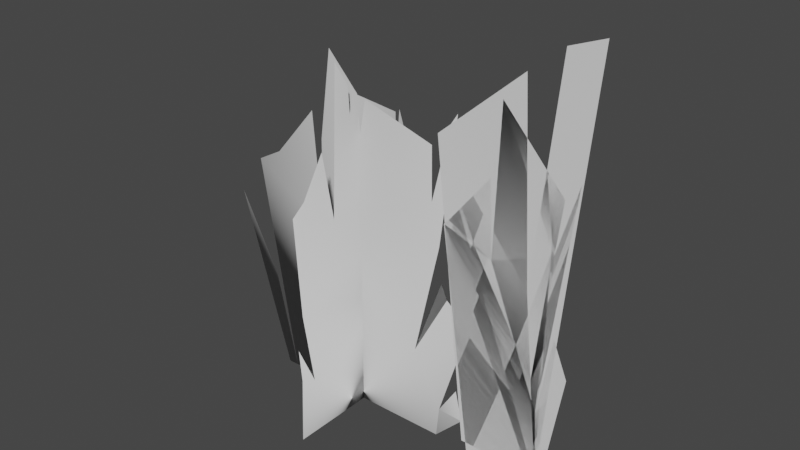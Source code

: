 # Source: exportTest.blend  (saved by Blender 2.80.75; exported with 4.5.12 LTS)
import bpy
from mathutils import Matrix  # noqa: F401  (used for matrix-valued properties, if any)

bpy.ops.wm.read_factory_settings(use_empty=True)
scene = bpy.context.scene
scene.name = 'Scene'

# ---- world
world_world = bpy.data.worlds.new('World'); scene.world = world_world
world_world.use_nodes = True; world_world.node_tree.nodes.clear()
_N = world_world.node_tree.nodes; _L = world_world.node_tree.links
n0 = _N.new('ShaderNodeOutputWorld'); n0.name = 'World Output'; n0.location = (300, 300)
n1 = _N.new('ShaderNodeBackground'); n1.name = 'Background'; n1.location = (10, 300)
n1.inputs[0].default_value = (0.05088, 0.05088, 0.05088, 1.0)
_L.new(n1.outputs[0], n0.inputs[0])
n0.is_active_output = True
world_world.color = (0.05088, 0.05088, 0.05088)
world_world.use_sun_shadow = False
world_world.sun_shadow_jitter_overblur = 0.0

# ---- meshes
me_2 = bpy.data.meshes.new('2')
me_2.from_pydata([(0.7877, 0.009801, -4.282e-08), (0.4737, 0.007922, -4.299e-08), (0.7983, 1.557, -8.385e-08), (0.9291, 1.606, -7.944e-08), (0.6703, 1.454, -9.317e-08), (0.7148, 0.7201, -1.597e-07), (0.3427, 1.172, -1.188e-07)], [], [(0, 3, 2, 5, 4, 6, 1)])
_uv = me_2.uv_layers.new(name='UVMap')
_uv.uv.foreach_set('vector', [1.0, 0.0, 0.0, 0.0, 0.8415, 1.0, 0.7998, 1.0, 0.7581, 1.0, 0.7415, 1.0, 0.8415, 0.0])
me_2.use_remesh_preserve_volume = False
me_2.use_remesh_preserve_attributes = False
me_2.use_mirror_vertex_groups = False
me_2.update()
me_1 = bpy.data.meshes.new('1')
me_1.from_pydata([(0.5003, -0.05814, -5.702e-08), (0.8292, 1.084, -1.267e-07), (0.5898, 1.348, -1.028e-07), (0.5552, 1.076, -9.666e-08), (0.3745, 0.8563, -1.166e-07), (0.8819, 1.149, -1.208e-07), (0.8047, 0.8839, -5.813e-08), (0.7983, -0.06607, -5.741e-08), (0.8823, 0.4508, -1.841e-07), (0.8263, 0.5858, -1.719e-07), (0.5703, 0.7855, -9.744e-08), (0.7736, 0.2731, -1.134e-07), (0.3942, 0.8761, -1.148e-07)], [], [(11, 5, 6, 1, 2, 10, 3, 12, 4, 0, 7, 8, 9)])
_uv = me_1.uv_layers.new(name='UVMap')
_uv.uv.foreach_set('vector', [0.5, 0.0, 0.0, 0.0, 0.5, 0.0, 0.0, 0.0, 0.7581, 1.0, 0.2184, 0.0, 0.0, 0.0, 0.3791, 0.5, 0.7581, 1.0, 0.8415, 0.0, 1.0, 0.0, 0.0, 0.0, 0.7581, 1.0])
me_1.use_remesh_preserve_volume = False
me_1.use_remesh_preserve_attributes = False
me_1.use_mirror_vertex_groups = False
me_1.auto_texspace = False
me_1.update()
me_3 = bpy.data.meshes.new('3')
me_3.from_pydata([(0.001561, 0.08678, -0.2076), (0.001561, 0.9226, 0.2784), (0.001561, 1.237, 0.02847), (0.001561, 1.165, 0.044), (0.001561, 0.9499, -0.2662), (0.394, 0.5658, -0.0005491), (0.3918, 1.213, -0.001222), (0.3681, 0.09486, -0.001222), (-0.00454, 1.223, -0.001222), (0.3553, 0.758, -0.001222), (-0.1774, 1.013, -0.001222), (-0.3969, 0.9042, -0.001222), (0.006772, 1.083, -0.001222), (0.03093, 1.212, -0.001222), (0.4414, 0.2079, -0.001222), (-0.4461, 0.3705, -0.001222), (-0.398, -0.02335, -0.001222), (-0.6075, 0.6823, -0.001222), (-0.4999, 0.8477, -0.001222), (0.2539, 0.3073, -0.001222), (-0.1845, 0.6577, -0.001222), (0.3681, 0.62, -0.001222), (0.4896, 0.4851, -0.001222), (0.3567, -0.02335, -0.001222), (0.3212, 0.9182, -0.001222), (0.4208, 1.258, -0.001222), (-0.2201, 1.11, -0.001222), (-0.1289, 1.358, -0.001222), (0.3183, 1.124, -0.001222), (-0.3556, -0.02335, -0.001222), (0.001561, -0.02335, 0.335), (0.001561, 1.102, -0.1948), (0.001561, 1.365, 0.1109), (0.001561, 1.072, 0.1858), (0.001561, 0.4898, 0.3076), (0.001561, 1.105, -0.2163), (0.001561, 0.889, -0.1955), (0.001561, 0.6574, -0.392), (0.001561, 0.6895, -0.2242), (0.001561, 0.8029, 0.1359), (0.001561, 0.8813, 0.3328), (0.001561, 1.268, 0.05038), (0.001561, 0.3632, 0.3352), (0.001561, 0.3869, -0.2801), (0.001561, -0.02335, -0.2712), (0.001561, 0.2281, 0.3232), (0.001561, 0.2004, 0.2615), (0.469, 0.09001, -0.001269), (0.001561, 0.382, -0.3178), (0.001561, -0.02335, -0.191), (0.001561, 0.7191, -0.2785), (0.001561, 0.1152, -0.2659), (0.001561, 0.03171, -0.1993)], [], [(47, 14, 7), (20, 29, 19), (15, 17, 16), (39, 38, 36), (45, 46, 42), (51, 0, 52), (44, 52, 49), (47, 7, 23), (19, 9, 20), (9, 25, 6), (24, 9, 6), (24, 28, 12), (28, 13, 12), (12, 8, 10), (8, 27, 10), (9, 24, 20), (5, 19, 21), (7, 22, 19), (22, 5, 19), (29, 23, 19), (23, 7, 19), (11, 18, 20), (18, 29, 20), (20, 26, 11), (10, 20, 12), (24, 12, 20), (15, 16, 29), (0, 46, 52), (52, 46, 49), (49, 46, 30), (46, 43, 34), (34, 39, 40), (1, 39, 33), (34, 38, 39), (40, 39, 1), (50, 38, 37), (37, 38, 43), (43, 46, 0), (43, 38, 34), (39, 3, 32), (32, 3, 41), (3, 31, 2), (35, 36, 4), (4, 36, 38), (3, 36, 31), (39, 36, 3), (45, 30, 46), (51, 48, 0), (44, 51, 52)])
_uv = me_3.uv_layers.new(name='UVMap')
_uv.uv.foreach_set('vector', [0.0, 0.0, 0.0, 0.0, 0.0, 0.0, 0.2184, 0.0, 0.8415, 0.0, 0.5, 0.0, 0.0, 0.0, 0.0, 0.0, 0.0, 0.0, 0.2184, 0.0, 0.7581, 1.0, 0.5, 0.0, 0.0, 0.0, 0.0, 0.0, 0.0, 0.0, 0.0, 0.0, 0.0, 0.0, 0.0, 0.0, 0.0, 0.0, 0.0, 0.0, 0.0, 0.0, 0.0, 0.0, 0.0, 0.0, 0.0, 0.0, 0.5, 0.0, 0.25, 0.0, 0.2184, 0.0, 0.25, 0.0, 0.0, 0.0, 0.25, 0.0, 0.5, 0.0, 0.25, 0.0, 0.25, 0.0, 0.5, 0.0, 0.0, 0.0, 0.2843, 0.375, 0.0, 0.0, 0.1895, 0.25, 0.2843, 0.375, 0.2843, 0.375, 0.3791, 0.5, 0.4883, 0.5, 0.3791, 0.5, 0.7581, 1.0, 0.4883, 0.5, 0.25, 0.0, 0.5, 0.0, 0.2184, 0.0, 0.3791, 0.5, 0.5, 0.0, 0.7581, 1.0, 0.5, 0.0, 0.0, 0.0, 0.5, 0.0, 0.0, 0.0, 0.3791, 0.5, 0.5, 0.0, 0.8415, 0.0, 1.0, 0.0, 0.5, 0.0, 1.0, 0.0, 0.5, 0.0, 0.5, 0.0, 0.1895, 0.25, 0.3791, 0.5, 0.2184, 0.0, 0.3791, 0.5, 0.8415, 0.0, 0.2184, 0.0, 0.2184, 0.0, 0.0, 0.0, 0.1895, 0.25, 0.4883, 0.5, 0.2184, 0.0, 0.2843, 0.375, 0.5, 0.0, 0.2843, 0.375, 0.2184, 0.0, 0.0, 0.0, 0.0, 0.0, 0.0, 0.0, 0.0, 0.0, 0.7998, 0.5, 0.0, 0.0, 0.0, 0.0, 0.7998, 0.5, 0.0, 0.0, 0.0, 0.0, 0.7998, 0.5, 0.8415, 0.0, 0.7998, 0.5, 0.0, 0.0, 0.7581, 1.0, 0.7581, 1.0, 0.2184, 0.0, 0.3791, 0.5, 0.1895, 0.25, 0.2184, 0.0, 0.0, 0.0, 0.7581, 1.0, 0.7581, 1.0, 0.2184, 0.0, 0.3791, 0.5, 0.2184, 0.0, 0.1895, 0.25, 0.3791, 0.5, 0.7581, 1.0, 0.0, 0.0, 0.0, 0.0, 0.7581, 1.0, 0.0, 0.0, 0.0, 0.0, 0.7998, 0.5, 0.0, 0.0, 0.0, 0.0, 0.7581, 1.0, 0.7581, 1.0, 0.2184, 0.0, 0.2843, 0.375, 0.7581, 1.0, 0.7581, 1.0, 0.2843, 0.375, 0.3791, 0.5, 0.2843, 0.375, 0.0, 0.0, 0.1895, 0.25, 0.0, 0.0, 0.5, 0.0, 0.25, 0.0, 0.25, 0.0, 0.5, 0.0, 0.7581, 1.0, 0.2843, 0.375, 0.5, 0.0, 0.0, 0.0, 0.2184, 0.0, 0.5, 0.0, 0.2843, 0.375, 0.0, 0.0, 0.0, 0.0, 0.0, 0.0, 0.0, 0.0, 0.0, 0.0, 0.0, 0.0, 0.0, 0.0, 0.0, 0.0, 0.0, 0.0])
_ca = me_3.color_attributes.new('Col', 'BYTE_COLOR', 'CORNER')
_ca.data.foreach_set('color', [0.1714, 1.0, 0.147, 1.0, 0.1714, 1.0, 0.147, 1.0, 0.1714, 1.0, 0.147, 1.0, 0.1714, 1.0, 0.147, 1.0, 0.1714, 1.0, 0.147, 1.0, 0.1714, 1.0, 0.147, 1.0, 0.1714, 1.0, 0.147, 1.0, 0.1714, 1.0, 0.147, 1.0, 0.1714, 1.0, 0.147, 1.0, 0.1714, 1.0, 0.147, 1.0, 0.1714, 1.0, 0.147, 1.0, 0.1714, 1.0, 0.147, 1.0, 0.1714, 1.0, 0.147, 1.0, 0.1714, 1.0, 0.147, 1.0, 0.1714, 1.0, 0.147, 1.0, 0.1714, 1.0, 0.147, 1.0, 0.1714, 1.0, 0.147, 1.0, 0.1714, 1.0, 0.147, 1.0, 0.1714, 1.0, 0.147, 1.0, 0.1714, 1.0, 0.147, 1.0, 0.1714, 1.0, 0.147, 1.0, 0.1714, 1.0, 0.147, 1.0, 0.1714, 1.0, 0.147, 1.0, 0.1714, 1.0, 0.147, 1.0, 0.1714, 1.0, 0.147, 1.0, 0.1714, 1.0, 0.147, 1.0, 0.1714, 1.0, 0.147, 1.0, 0.1714, 1.0, 0.147, 1.0, 0.1714, 1.0, 0.147, 1.0, 0.1714, 1.0, 0.147, 1.0, 0.1714, 1.0, 0.147, 1.0, 0.1714, 1.0, 0.147, 1.0, 0.1714, 1.0, 0.147, 1.0, 0.1714, 1.0, 0.147, 1.0, 0.1714, 1.0, 0.147, 1.0, 0.1714, 1.0, 0.147, 1.0, 0.1714, 1.0, 0.147, 1.0, 0.1714, 1.0, 0.147, 1.0, 0.1714, 1.0, 0.147, 1.0, 0.1714, 1.0, 0.147, 1.0, 0.1714, 1.0, 0.147, 1.0, 0.1714, 1.0, 0.147, 1.0, 0.1714, 1.0, 0.147, 1.0, 0.1714, 1.0, 0.147, 1.0, 0.1714, 1.0, 0.147, 1.0, 0.1714, 1.0, 0.147, 1.0, 0.1714, 1.0, 0.147, 1.0, 0.1714, 1.0, 0.147, 1.0, 0.1714, 1.0, 0.147, 1.0, 0.1714, 1.0, 0.147, 1.0, 0.1714, 1.0, 0.147, 1.0, 0.1714, 1.0, 0.147, 1.0, 0.1714, 1.0, 0.147, 1.0, 0.1714, 1.0, 0.147, 1.0, 0.1714, 1.0, 0.147, 1.0, 0.1714, 1.0, 0.147, 1.0, 0.1714, 1.0, 0.147, 1.0, 0.1714, 1.0, 0.147, 1.0, 0.1714, 1.0, 0.147, 1.0, 0.1714, 1.0, 0.147, 1.0, 0.1714, 1.0, 0.147, 1.0, 0.1714, 1.0, 0.147, 1.0, 0.1714, 1.0, 0.147, 1.0, 0.1714, 1.0, 0.147, 1.0, 0.1714, 1.0, 0.147, 1.0, 0.1714, 1.0, 0.147, 1.0, 0.1714, 1.0, 0.147, 1.0, 0.1714, 1.0, 0.147, 1.0, 0.1714, 1.0, 0.147, 1.0, 0.1714, 1.0, 0.147, 1.0, 0.1714, 1.0, 0.147, 1.0, 0.1714, 1.0, 0.147, 1.0, 0.1714, 1.0, 0.147, 1.0, 0.1714, 1.0, 0.147, 1.0, 0.1714, 1.0, 0.147, 1.0, 0.1714, 1.0, 0.147, 1.0, 0.1714, 1.0, 0.147, 1.0, 0.1714, 1.0, 0.147, 1.0, 0.1714, 1.0, 0.147, 1.0, 0.1714, 1.0, 0.147, 1.0, 0.1714, 1.0, 0.147, 1.0, 0.1714, 1.0, 0.147, 1.0, 0.1714, 1.0, 0.147, 1.0, 0.1714, 1.0, 0.147, 1.0, 0.1714, 1.0, 0.147, 1.0, 0.1714, 1.0, 0.147, 1.0, 0.1714, 1.0, 0.147, 1.0, 0.1714, 1.0, 0.147, 1.0, 0.1714, 1.0, 0.147, 1.0, 0.1714, 1.0, 0.147, 1.0, 0.1714, 1.0, 0.147, 1.0, 0.1714, 1.0, 0.147, 1.0, 0.1714, 1.0, 0.147, 1.0, 0.1714, 1.0, 0.147, 1.0, 0.1714, 1.0, 0.147, 1.0, 0.1714, 1.0, 0.147, 1.0, 0.1714, 1.0, 0.147, 1.0, 0.1714, 1.0, 0.147, 1.0, 0.1714, 1.0, 0.147, 1.0, 0.1714, 1.0, 0.147, 1.0, 0.1714, 1.0, 0.147, 1.0, 0.1714, 1.0, 0.147, 1.0, 0.1714, 1.0, 0.147, 1.0, 0.1714, 1.0, 0.147, 1.0, 0.1714, 1.0, 0.147, 1.0, 0.1714, 1.0, 0.147, 1.0, 0.1714, 1.0, 0.147, 1.0, 0.1714, 1.0, 0.147, 1.0, 0.1714, 1.0, 0.147, 1.0, 0.1714, 1.0, 0.147, 1.0, 0.1714, 1.0, 0.147, 1.0, 0.1714, 1.0, 0.147, 1.0, 0.1714, 1.0, 0.147, 1.0, 0.1714, 1.0, 0.147, 1.0, 0.1714, 1.0, 0.147, 1.0, 0.1714, 1.0, 0.147, 1.0, 0.1714, 1.0, 0.147, 1.0, 0.1714, 1.0, 0.147, 1.0, 0.1714, 1.0, 0.147, 1.0, 0.1714, 1.0, 0.147, 1.0, 0.1714, 1.0, 0.147, 1.0, 0.1714, 1.0, 0.147, 1.0, 0.1714, 1.0, 0.147, 1.0, 0.1714, 1.0, 0.147, 1.0, 0.1714, 1.0, 0.147, 1.0, 0.1714, 1.0, 0.147, 1.0, 0.1714, 1.0, 0.147, 1.0, 0.1714, 1.0, 0.147, 1.0, 0.1714, 1.0, 0.147, 1.0, 0.1714, 1.0, 0.147, 1.0, 0.1714, 1.0, 0.147, 1.0, 0.1714, 1.0, 0.147, 1.0, 0.1714, 1.0, 0.147, 1.0, 0.1714, 1.0, 0.147, 1.0, 0.1714, 1.0, 0.147, 1.0, 0.1714, 1.0, 0.147, 1.0, 0.1714, 1.0, 0.147, 1.0, 0.1714, 1.0, 0.147, 1.0, 0.1714, 1.0, 0.147, 1.0, 0.1714, 1.0, 0.147, 1.0, 0.1714, 1.0, 0.147, 1.0, 0.1714, 1.0, 0.147, 1.0, 0.1714, 1.0, 0.147, 1.0, 0.1714, 1.0, 0.147, 1.0, 0.1714, 1.0, 0.147, 1.0, 0.1714, 1.0, 0.147, 1.0, 0.1714, 1.0, 0.147, 1.0])
me_3.use_remesh_preserve_volume = False
me_3.use_remesh_preserve_attributes = False
me_3.use_mirror_vertex_groups = False
me_3.use_paint_bone_selection = False
me_3.use_paint_mask = True
me_3.update()
me_3.normals_split_custom_set([tuple(v) for v in zip(*[iter([0.8962, 0.4436, 0.002507, 0.7714, 0.6363, 0.002331, 0.9978, -0.06653, 0.002696, -0.2713, 0.9625, 0.001294, -0.9973, -0.07399, 0.002493, 0.6407, 0.7678, 0.002253, -0.7718, 0.6358, 0.001534, -0.6666, 0.7454, 0.0009589, -0.9978, -0.06611, 0.002254, 0.001918, 0.9854, 0.17, 0.002158, 0.9514, -0.3078, 0.001726, 0.977, -0.2132, 0.003931, 0.5689, 0.8224, 0.004746, 0.5992, 0.8006, 0.003164, 0.7299, 0.6836, 0.005465, 0.3913, -0.9202, 0.007047, 0.3774, -0.926, 0.007814, 0.1438, -0.9896, 0.005752, -0.09765, -0.9952, 0.007814, 0.1439, -0.9896, 0.008197, -0.1384, -0.9903, 0.9978, -0.06553, 0.002269, 0.9979, -0.06452, 0.002701, 0.9478, -0.3188, 0.002904, 0.6407, 0.7678, 0.002253, 0.4258, 0.9048, 0.001055, -0.2713, 0.9625, 0.001294, 0.4258, 0.9048, 0.001055, 0.3179, 0.9481, 0.0006711, 0.3081, 0.9513, 0.000719, 0.3312, 0.9436, 0.0009107, 0.4258, 0.9048, 0.001055, 0.3081, 0.9514, 0.000719, 0.3313, 0.9435, 0.0009107, 0.2732, 0.962, 0.0007669, 0.006287, 1.0, 0.0008149, 0.2731, 0.962, 0.0007669, 0.02554, 0.9997, 0.000719, 0.006326, 1.0, 0.0008149, 0.006316, 1.0, 0.0008149, -0.003711, 1.0, 0.000719, -0.1731, 0.9849, 0.0008628, -0.003668, 1.0, 0.000719, -0.09461, 0.9955, 0.0006711, -0.1731, 0.9849, 0.0008628, 0.4258, 0.9048, 0.001055, 0.3312, 0.9436, 0.0009107, -0.2712, 0.9625, 0.001294, 0.5736, 0.8191, 0.002261, 0.6407, 0.7678, 0.002276, 0.5123, 0.8588, 0.001243, 0.9703, 0.242, 0.002349, 0.7125, 0.7016, 0.001294, 0.6407, 0.7678, 0.002253, 0.7126, 0.7016, 0.001298, 0.5735, 0.8192, 0.002278, 0.6407, 0.7678, 0.00226, -0.9973, -0.07393, 0.002493, 0.9973, -0.07381, 0.002493, 0.6406, 0.7679, 0.002253, 0.9973, -0.07374, 0.002494, 0.9703, 0.242, 0.00235, 0.6407, 0.7678, 0.002254, -0.4031, 0.9152, 0.0009107, -0.5093, 0.8606, 0.0009107, -0.2714, 0.9625, 0.001294, -0.5094, 0.8605, 0.0009106, -0.9973, -0.07397, 0.002493, -0.2713, 0.9625, 0.001294, -0.2713, 0.9625, 0.001294, -0.1949, 0.9808, 0.0008149, -0.403, 0.9152, 0.0009107, -0.1731, 0.9849, 0.0008628, -0.2713, 0.9625, 0.001294, 0.006314, 1.0, 0.0008149, 0.3312, 0.9436, 0.0009107, 0.006287, 1.0, 0.0008149, -0.2714, 0.9625, 0.001294, -0.7719, 0.6358, 0.001534, -0.9978, -0.0661, 0.002253, -0.9972, -0.07407, 0.002493, 0.007047, 0.3774, -0.926, 0.004746, 0.5993, 0.8005, 0.007814, 0.1439, -0.9896, 0.007814, 0.1439, -0.9896, 0.004746, 0.5992, 0.8006, 0.008197, -0.1383, -0.9904, 0.008197, -0.1384, -0.9903, 0.004746, 0.5993, 0.8005, 0.004602, -0.07808, 0.9969, 0.004746, 0.5993, 0.8005, 0.003308, 0.81, -0.5864, 0.002685, 0.8437, 0.5369, 0.002685, 0.8437, 0.5369, 0.001918, 0.9854, 0.17, 0.001678, 0.9344, 0.3562, 0.00163, 0.9565, 0.2917, 0.001918, 0.9832, 0.1826, 0.001438, 0.9849, 0.1732, 0.002685, 0.8436, 0.5369, 0.002157, 0.9514, -0.3078, 0.001918, 0.9855, 0.17, 0.001679, 0.9344, 0.3563, 0.001918, 0.9854, 0.1701, 0.001631, 0.9565, 0.2918, 0.002014, 0.9329, -0.36, 0.002158, 0.9515, -0.3077, 0.002062, 0.859, -0.5119, 0.002061, 0.8591, -0.5119, 0.002157, 0.9514, -0.3078, 0.003307, 0.81, -0.5864, 0.003308, 0.81, -0.5864, 0.004746, 0.5993, 0.8005, 0.007047, 0.3774, -0.926, 0.003307, 0.81, -0.5864, 0.002157, 0.9515, -0.3078, 0.002684, 0.8436, 0.537, 0.001918, 0.9854, 0.17, 0.001342, 0.9992, 0.0397, 0.001151, 0.9966, 0.08267, 0.00115, 0.9966, 0.08264, 0.001342, 0.9992, 0.03959, 0.001246, 0.9991, 0.04141, 0.001342, 0.9992, 0.03964, 0.00139, 0.985, -0.1728, 0.001246, 0.9997, 0.02467, 0.00139, 0.9816, -0.1908, 0.001725, 0.977, -0.2132, 0.001582, 0.9632, -0.2687, 0.001582, 0.9632, -0.2687, 0.001726, 0.977, -0.2133, 0.002157, 0.9514, -0.3079, 0.001342, 0.9992, 0.03972, 0.001725, 0.977, -0.2133, 0.00139, 0.985, -0.1727, 0.001918, 0.9855, 0.17, 0.001726, 0.977, -0.2132, 0.001342, 0.9992, 0.03973, 0.003931, 0.5689, 0.8224, 0.004602, -0.078, 0.9969, 0.004746, 0.5993, 0.8005, 0.005465, 0.3914, -0.9202, 0.003164, 0.7683, -0.64, 0.007047, 0.3774, -0.926, 0.005752, -0.09754, -0.9952, 0.005465, 0.3914, -0.9202, 0.007814, 0.1439, -0.9896])] * 3)])

# ---- objects
ob_2 = bpy.data.objects.new('2', me_2)
ob_1 = bpy.data.objects.new('1', me_1)
ob_3 = bpy.data.objects.new('3', me_3)

# ---- transforms, parenting, visibility, modifiers, constraints
ob_2.location = (0.0, 0.0, 0.0)
ob_2.rotation_euler = (1.571, -0.0, 0.0)
ob_2.lineart.crease_threshold = 0.0
ob_1.location = (0.0, 0.0, 0.0)
ob_1.rotation_euler = (1.571, -0.0, 0.0)
ob_1.lineart.crease_threshold = 0.0
ob_3.location = (0.0, 0.0, 0.0)
ob_3.rotation_euler = (1.571, -0.0, 0.0)
ob_3.lineart.crease_threshold = 0.0

# ---- collection membership
scene.collection.objects.link(ob_2)
scene.collection.objects.link(ob_1)
scene.collection.objects.link(ob_3)

# ---- scene / render settings (as saved in the file)
scene.frame_start = 1; scene.frame_end = 250; scene.frame_set(0)
scene.render.engine = 'BLENDER_EEVEE_NEXT'
scene.cycles.use_denoising = False
scene.cycles.samples = 128
scene.cycles.sampling_pattern = 'TABULATED_SOBOL'
scene.cycles.use_adaptive_sampling = False
scene.cycles.use_light_tree = False
scene.view_settings.view_transform = 'Filmic'
bpy.context.view_layer.update()

# ---- added for rendering (the .blend has no active camera and no usable light): camera, sun
cam_auto = bpy.data.cameras.new('AutoCamera')
cam_auto.lens = 50.0
cam_auto.sensor_width = 36.0
cam_auto.clip_end = 1000.0
ob_auto_camera = bpy.data.objects.new('AutoCamera', cam_auto)
scene.collection.objects.link(ob_auto_camera)
ob_auto_camera.location = (2.36693, -2.6189, 2.53476)
ob_auto_camera.rotation_euler = (1.09748, -7.21219e-08, 0.694738)
scene.camera = ob_auto_camera
light_auto_sun = bpy.data.lights.new('AutoSun', 'SUN')
light_auto_sun.energy = 3.0
light_auto_sun.angle = 0.0523599
ob_auto_sun = bpy.data.objects.new('AutoSun', light_auto_sun)
scene.collection.objects.link(ob_auto_sun)
ob_auto_sun.rotation_euler = (0.872665, 0.174533, 0.523599)
bpy.context.view_layer.update()

